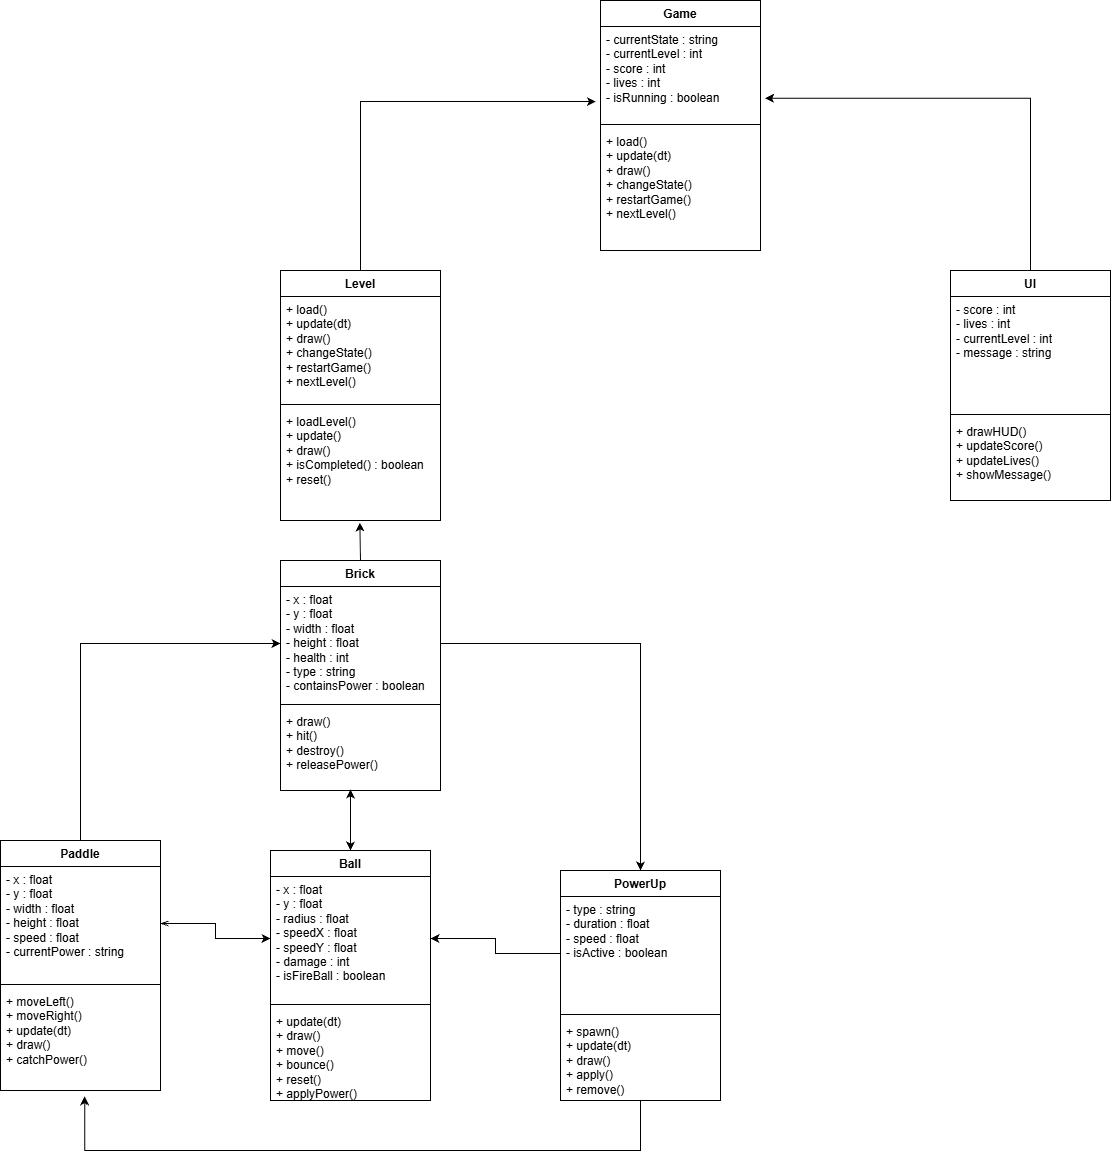

The diagram above was exported from draw.io. Its source (the exported page's mxGraphModel, read from the mxfile embedded in the PNG):
<mxGraphModel dx="1935" dy="1043" grid="1" gridSize="10" guides="1" tooltips="1" connect="1" arrows="1" fold="1" page="1" pageScale="1" pageWidth="827" pageHeight="1169" math="0" shadow="0">
  <root>
    <mxCell id="0" />
    <mxCell id="1" parent="0" />
    <mxCell id="v1qh55KXD6kmMvxTOaro-2" parent="1" style="swimlane;fontStyle=1;align=center;verticalAlign=top;childLayout=stackLayout;horizontal=1;startSize=26;horizontalStack=0;resizeParent=1;resizeParentMax=0;resizeLast=0;collapsible=1;marginBottom=0;whiteSpace=wrap;html=1;" value="Level" vertex="1">
      <mxGeometry height="250" width="160" x="310" y="310" as="geometry" />
    </mxCell>
    <mxCell id="v1qh55KXD6kmMvxTOaro-3" parent="v1qh55KXD6kmMvxTOaro-2" style="text;strokeColor=none;fillColor=none;align=left;verticalAlign=top;spacingLeft=4;spacingRight=4;overflow=hidden;rotatable=0;points=[[0,0.5],[1,0.5]];portConstraint=eastwest;whiteSpace=wrap;html=1;" value="&lt;div&gt;+ load()&lt;/div&gt;&lt;div&gt;+ update(dt)&lt;/div&gt;&lt;div&gt;+ draw()&lt;/div&gt;&lt;div&gt;+ changeState()&lt;/div&gt;&lt;div&gt;+ restartGame()&lt;/div&gt;&lt;div&gt;+ nextLevel()&lt;/div&gt;" vertex="1">
      <mxGeometry height="104" width="160" y="26" as="geometry" />
    </mxCell>
    <mxCell id="v1qh55KXD6kmMvxTOaro-4" parent="v1qh55KXD6kmMvxTOaro-2" style="line;strokeWidth=1;fillColor=none;align=left;verticalAlign=middle;spacingTop=-1;spacingLeft=3;spacingRight=3;rotatable=0;labelPosition=right;points=[];portConstraint=eastwest;strokeColor=inherit;" value="" vertex="1">
      <mxGeometry height="8" width="160" y="130" as="geometry" />
    </mxCell>
    <mxCell id="v1qh55KXD6kmMvxTOaro-5" parent="v1qh55KXD6kmMvxTOaro-2" style="text;strokeColor=none;fillColor=none;align=left;verticalAlign=top;spacingLeft=4;spacingRight=4;overflow=hidden;rotatable=0;points=[[0,0.5],[1,0.5]];portConstraint=eastwest;whiteSpace=wrap;html=1;" value="&lt;div&gt;+ loadLevel()&lt;/div&gt;&lt;div&gt;+ update()&lt;/div&gt;&lt;div&gt;+ draw()&lt;/div&gt;&lt;div&gt;+ isCompleted() : boolean&lt;/div&gt;&lt;div&gt;+ reset()&lt;/div&gt;" vertex="1">
      <mxGeometry height="112" width="160" y="138" as="geometry" />
    </mxCell>
    <mxCell id="v1qh55KXD6kmMvxTOaro-6" parent="1" style="swimlane;fontStyle=1;align=center;verticalAlign=top;childLayout=stackLayout;horizontal=1;startSize=26;horizontalStack=0;resizeParent=1;resizeParentMax=0;resizeLast=0;collapsible=1;marginBottom=0;whiteSpace=wrap;html=1;" value="Game" vertex="1">
      <mxGeometry height="250" width="160" x="630" y="40" as="geometry" />
    </mxCell>
    <mxCell id="v1qh55KXD6kmMvxTOaro-7" parent="v1qh55KXD6kmMvxTOaro-6" style="text;strokeColor=none;fillColor=none;align=left;verticalAlign=top;spacingLeft=4;spacingRight=4;overflow=hidden;rotatable=0;points=[[0,0.5],[1,0.5]];portConstraint=eastwest;whiteSpace=wrap;html=1;" value="&lt;div&gt;- currentState : string&lt;/div&gt;&lt;div&gt;- currentLevel : int&lt;/div&gt;&lt;div&gt;- score : int&lt;/div&gt;&lt;div&gt;- lives : int&lt;/div&gt;&lt;div&gt;- isRunning : boolean&lt;/div&gt;" vertex="1">
      <mxGeometry height="94" width="160" y="26" as="geometry" />
    </mxCell>
    <mxCell id="v1qh55KXD6kmMvxTOaro-8" parent="v1qh55KXD6kmMvxTOaro-6" style="line;strokeWidth=1;fillColor=none;align=left;verticalAlign=middle;spacingTop=-1;spacingLeft=3;spacingRight=3;rotatable=0;labelPosition=right;points=[];portConstraint=eastwest;strokeColor=inherit;" value="" vertex="1">
      <mxGeometry height="8" width="160" y="120" as="geometry" />
    </mxCell>
    <mxCell id="v1qh55KXD6kmMvxTOaro-9" parent="v1qh55KXD6kmMvxTOaro-6" style="text;strokeColor=none;fillColor=none;align=left;verticalAlign=top;spacingLeft=4;spacingRight=4;overflow=hidden;rotatable=0;points=[[0,0.5],[1,0.5]];portConstraint=eastwest;whiteSpace=wrap;html=1;" value="&lt;div&gt;+ load()&lt;/div&gt;&lt;div&gt;+ update(dt)&lt;/div&gt;&lt;div&gt;+ draw()&lt;/div&gt;&lt;div&gt;+ changeState()&lt;/div&gt;&lt;div&gt;+ restartGame()&lt;/div&gt;&lt;div&gt;+ nextLevel()&lt;/div&gt;" vertex="1">
      <mxGeometry height="122" width="160" y="128" as="geometry" />
    </mxCell>
    <mxCell id="v1qh55KXD6kmMvxTOaro-53" edge="1" parent="1" source="v1qh55KXD6kmMvxTOaro-10" style="edgeStyle=orthogonalEdgeStyle;rounded=0;orthogonalLoop=1;jettySize=auto;html=1;exitX=0.5;exitY=0;exitDx=0;exitDy=0;startArrow=classic;startFill=1;">
      <mxGeometry relative="1" as="geometry">
        <mxPoint x="380" y="879" as="sourcePoint" />
        <mxPoint x="380" y="829" as="targetPoint" />
      </mxGeometry>
    </mxCell>
    <mxCell id="v1qh55KXD6kmMvxTOaro-10" parent="1" style="swimlane;fontStyle=1;align=center;verticalAlign=top;childLayout=stackLayout;horizontal=1;startSize=26;horizontalStack=0;resizeParent=1;resizeParentMax=0;resizeLast=0;collapsible=1;marginBottom=0;whiteSpace=wrap;html=1;" value="Ball" vertex="1">
      <mxGeometry height="250" width="160" x="300" y="890" as="geometry" />
    </mxCell>
    <mxCell id="v1qh55KXD6kmMvxTOaro-11" parent="v1qh55KXD6kmMvxTOaro-10" style="text;strokeColor=none;fillColor=none;align=left;verticalAlign=top;spacingLeft=4;spacingRight=4;overflow=hidden;rotatable=0;points=[[0,0.5],[1,0.5]];portConstraint=eastwest;whiteSpace=wrap;html=1;" value="&lt;div&gt;- x : float&lt;/div&gt;&lt;div&gt;- y : float&lt;/div&gt;&lt;div&gt;- radius : float&lt;/div&gt;&lt;div&gt;- speedX : float&lt;/div&gt;&lt;div&gt;- speedY : float&lt;/div&gt;&lt;div&gt;- damage : int&lt;/div&gt;&lt;div&gt;- isFireBall : boolean&lt;/div&gt;" vertex="1">
      <mxGeometry height="124" width="160" y="26" as="geometry" />
    </mxCell>
    <mxCell id="v1qh55KXD6kmMvxTOaro-12" parent="v1qh55KXD6kmMvxTOaro-10" style="line;strokeWidth=1;fillColor=none;align=left;verticalAlign=middle;spacingTop=-1;spacingLeft=3;spacingRight=3;rotatable=0;labelPosition=right;points=[];portConstraint=eastwest;strokeColor=inherit;" value="" vertex="1">
      <mxGeometry height="8" width="160" y="150" as="geometry" />
    </mxCell>
    <mxCell id="v1qh55KXD6kmMvxTOaro-13" parent="v1qh55KXD6kmMvxTOaro-10" style="text;strokeColor=none;fillColor=none;align=left;verticalAlign=top;spacingLeft=4;spacingRight=4;overflow=hidden;rotatable=0;points=[[0,0.5],[1,0.5]];portConstraint=eastwest;whiteSpace=wrap;html=1;" value="&lt;div&gt;+ update(dt)&lt;/div&gt;&lt;div&gt;+ draw()&lt;/div&gt;&lt;div&gt;+ move()&lt;/div&gt;&lt;div&gt;+ bounce()&lt;/div&gt;&lt;div&gt;+ reset()&lt;/div&gt;&lt;div&gt;+ applyPower()&lt;/div&gt;" vertex="1">
      <mxGeometry height="92" width="160" y="158" as="geometry" />
    </mxCell>
    <mxCell id="v1qh55KXD6kmMvxTOaro-48" edge="1" parent="1" source="v1qh55KXD6kmMvxTOaro-15" style="edgeStyle=orthogonalEdgeStyle;rounded=0;orthogonalLoop=1;jettySize=auto;html=1;entryX=0;entryY=0.5;entryDx=0;entryDy=0;" target="v1qh55KXD6kmMvxTOaro-20">
      <mxGeometry relative="1" as="geometry" />
    </mxCell>
    <mxCell id="v1qh55KXD6kmMvxTOaro-15" parent="1" style="swimlane;fontStyle=1;align=center;verticalAlign=top;childLayout=stackLayout;horizontal=1;startSize=26;horizontalStack=0;resizeParent=1;resizeParentMax=0;resizeLast=0;collapsible=1;marginBottom=0;whiteSpace=wrap;html=1;" value="Paddle" vertex="1">
      <mxGeometry height="250" width="160" x="30" y="880" as="geometry" />
    </mxCell>
    <mxCell id="v1qh55KXD6kmMvxTOaro-16" parent="v1qh55KXD6kmMvxTOaro-15" style="text;strokeColor=none;fillColor=none;align=left;verticalAlign=top;spacingLeft=4;spacingRight=4;overflow=hidden;rotatable=0;points=[[0,0.5],[1,0.5]];portConstraint=eastwest;whiteSpace=wrap;html=1;" value="&lt;div&gt;- x : float&lt;/div&gt;&lt;div&gt;- y : float&lt;/div&gt;&lt;div&gt;- width : float&lt;/div&gt;&lt;div&gt;- height : float&lt;/div&gt;&lt;div&gt;- speed : float&lt;/div&gt;&lt;div&gt;- currentPower : string&lt;/div&gt;" vertex="1">
      <mxGeometry height="114" width="160" y="26" as="geometry" />
    </mxCell>
    <mxCell id="v1qh55KXD6kmMvxTOaro-17" parent="v1qh55KXD6kmMvxTOaro-15" style="line;strokeWidth=1;fillColor=none;align=left;verticalAlign=middle;spacingTop=-1;spacingLeft=3;spacingRight=3;rotatable=0;labelPosition=right;points=[];portConstraint=eastwest;strokeColor=inherit;" value="" vertex="1">
      <mxGeometry height="8" width="160" y="140" as="geometry" />
    </mxCell>
    <mxCell id="v1qh55KXD6kmMvxTOaro-18" parent="v1qh55KXD6kmMvxTOaro-15" style="text;strokeColor=none;fillColor=none;align=left;verticalAlign=top;spacingLeft=4;spacingRight=4;overflow=hidden;rotatable=0;points=[[0,0.5],[1,0.5]];portConstraint=eastwest;whiteSpace=wrap;html=1;" value="&lt;div&gt;+ moveLeft()&lt;/div&gt;&lt;div&gt;+ moveRight()&lt;/div&gt;&lt;div&gt;+ update(dt)&lt;/div&gt;&lt;div&gt;+ draw()&lt;/div&gt;&lt;div&gt;+ catchPower()&lt;/div&gt;" vertex="1">
      <mxGeometry height="102" width="160" y="148" as="geometry" />
    </mxCell>
    <mxCell id="v1qh55KXD6kmMvxTOaro-19" parent="1" style="swimlane;fontStyle=1;align=center;verticalAlign=top;childLayout=stackLayout;horizontal=1;startSize=26;horizontalStack=0;resizeParent=1;resizeParentMax=0;resizeLast=0;collapsible=1;marginBottom=0;whiteSpace=wrap;html=1;" value="Brick" vertex="1">
      <mxGeometry height="230" width="160" x="310" y="600" as="geometry" />
    </mxCell>
    <mxCell id="v1qh55KXD6kmMvxTOaro-20" parent="v1qh55KXD6kmMvxTOaro-19" style="text;strokeColor=none;fillColor=none;align=left;verticalAlign=top;spacingLeft=4;spacingRight=4;overflow=hidden;rotatable=0;points=[[0,0.5],[1,0.5]];portConstraint=eastwest;whiteSpace=wrap;html=1;" value="&lt;div&gt;- x : float&lt;/div&gt;&lt;div&gt;- y : float&lt;/div&gt;&lt;div&gt;- width : float&lt;/div&gt;&lt;div&gt;- height : float&lt;/div&gt;&lt;div&gt;- health : int&lt;/div&gt;&lt;div&gt;- type : string&lt;/div&gt;&lt;div&gt;- containsPower : boolean&lt;/div&gt;" vertex="1">
      <mxGeometry height="114" width="160" y="26" as="geometry" />
    </mxCell>
    <mxCell id="v1qh55KXD6kmMvxTOaro-21" parent="v1qh55KXD6kmMvxTOaro-19" style="line;strokeWidth=1;fillColor=none;align=left;verticalAlign=middle;spacingTop=-1;spacingLeft=3;spacingRight=3;rotatable=0;labelPosition=right;points=[];portConstraint=eastwest;strokeColor=inherit;" value="" vertex="1">
      <mxGeometry height="8" width="160" y="140" as="geometry" />
    </mxCell>
    <mxCell id="v1qh55KXD6kmMvxTOaro-22" parent="v1qh55KXD6kmMvxTOaro-19" style="text;strokeColor=none;fillColor=none;align=left;verticalAlign=top;spacingLeft=4;spacingRight=4;overflow=hidden;rotatable=0;points=[[0,0.5],[1,0.5]];portConstraint=eastwest;whiteSpace=wrap;html=1;" value="&lt;div&gt;+ draw()&lt;/div&gt;&lt;div&gt;+ hit()&lt;/div&gt;&lt;div&gt;+ destroy()&lt;/div&gt;&lt;div&gt;+ releasePower()&lt;/div&gt;" vertex="1">
      <mxGeometry height="82" width="160" y="148" as="geometry" />
    </mxCell>
    <mxCell id="v1qh55KXD6kmMvxTOaro-23" parent="1" style="swimlane;fontStyle=1;align=center;verticalAlign=top;childLayout=stackLayout;horizontal=1;startSize=26;horizontalStack=0;resizeParent=1;resizeParentMax=0;resizeLast=0;collapsible=1;marginBottom=0;whiteSpace=wrap;html=1;" value="PowerUp" vertex="1">
      <mxGeometry height="230" width="160" x="590" y="910" as="geometry" />
    </mxCell>
    <mxCell id="v1qh55KXD6kmMvxTOaro-24" parent="v1qh55KXD6kmMvxTOaro-23" style="text;strokeColor=none;fillColor=none;align=left;verticalAlign=top;spacingLeft=4;spacingRight=4;overflow=hidden;rotatable=0;points=[[0,0.5],[1,0.5]];portConstraint=eastwest;whiteSpace=wrap;html=1;" value="&lt;div&gt;- type : string&lt;/div&gt;&lt;div&gt;- duration : float&lt;/div&gt;&lt;div&gt;- speed : float&lt;/div&gt;&lt;div&gt;- isActive : boolean&lt;/div&gt;" vertex="1">
      <mxGeometry height="114" width="160" y="26" as="geometry" />
    </mxCell>
    <mxCell id="v1qh55KXD6kmMvxTOaro-25" parent="v1qh55KXD6kmMvxTOaro-23" style="line;strokeWidth=1;fillColor=none;align=left;verticalAlign=middle;spacingTop=-1;spacingLeft=3;spacingRight=3;rotatable=0;labelPosition=right;points=[];portConstraint=eastwest;strokeColor=inherit;" value="" vertex="1">
      <mxGeometry height="8" width="160" y="140" as="geometry" />
    </mxCell>
    <mxCell id="v1qh55KXD6kmMvxTOaro-26" parent="v1qh55KXD6kmMvxTOaro-23" style="text;strokeColor=none;fillColor=none;align=left;verticalAlign=top;spacingLeft=4;spacingRight=4;overflow=hidden;rotatable=0;points=[[0,0.5],[1,0.5]];portConstraint=eastwest;whiteSpace=wrap;html=1;" value="&lt;div&gt;+ spawn()&lt;/div&gt;&lt;div&gt;+ update(dt)&lt;/div&gt;&lt;div&gt;+ draw()&lt;/div&gt;&lt;div&gt;+ apply()&lt;/div&gt;&lt;div&gt;+ remove()&lt;/div&gt;" vertex="1">
      <mxGeometry height="82" width="160" y="148" as="geometry" />
    </mxCell>
    <mxCell id="v1qh55KXD6kmMvxTOaro-57" edge="1" parent="1" source="v1qh55KXD6kmMvxTOaro-27" style="edgeStyle=orthogonalEdgeStyle;rounded=0;orthogonalLoop=1;jettySize=auto;html=1;exitX=0.5;exitY=0;exitDx=0;exitDy=0;entryX=1.028;entryY=0.764;entryDx=0;entryDy=0;entryPerimeter=0;" target="v1qh55KXD6kmMvxTOaro-7">
      <mxGeometry relative="1" as="geometry" />
    </mxCell>
    <mxCell id="v1qh55KXD6kmMvxTOaro-27" parent="1" style="swimlane;fontStyle=1;align=center;verticalAlign=top;childLayout=stackLayout;horizontal=1;startSize=26;horizontalStack=0;resizeParent=1;resizeParentMax=0;resizeLast=0;collapsible=1;marginBottom=0;whiteSpace=wrap;html=1;" value="UI" vertex="1">
      <mxGeometry height="230" width="160" x="980" y="310" as="geometry" />
    </mxCell>
    <mxCell id="v1qh55KXD6kmMvxTOaro-28" parent="v1qh55KXD6kmMvxTOaro-27" style="text;strokeColor=none;fillColor=none;align=left;verticalAlign=top;spacingLeft=4;spacingRight=4;overflow=hidden;rotatable=0;points=[[0,0.5],[1,0.5]];portConstraint=eastwest;whiteSpace=wrap;html=1;" value="&lt;div&gt;- score : int&lt;/div&gt;&lt;div&gt;- lives : int&lt;/div&gt;&lt;div&gt;- currentLevel : int&lt;/div&gt;&lt;div&gt;- message : string&lt;/div&gt;" vertex="1">
      <mxGeometry height="114" width="160" y="26" as="geometry" />
    </mxCell>
    <mxCell id="v1qh55KXD6kmMvxTOaro-29" parent="v1qh55KXD6kmMvxTOaro-27" style="line;strokeWidth=1;fillColor=none;align=left;verticalAlign=middle;spacingTop=-1;spacingLeft=3;spacingRight=3;rotatable=0;labelPosition=right;points=[];portConstraint=eastwest;strokeColor=inherit;" value="" vertex="1">
      <mxGeometry height="8" width="160" y="140" as="geometry" />
    </mxCell>
    <mxCell id="v1qh55KXD6kmMvxTOaro-30" parent="v1qh55KXD6kmMvxTOaro-27" style="text;strokeColor=none;fillColor=none;align=left;verticalAlign=top;spacingLeft=4;spacingRight=4;overflow=hidden;rotatable=0;points=[[0,0.5],[1,0.5]];portConstraint=eastwest;whiteSpace=wrap;html=1;" value="&lt;div&gt;+ drawHUD()&lt;/div&gt;&lt;div&gt;+ updateScore()&lt;/div&gt;&lt;div&gt;+ updateLives()&lt;/div&gt;&lt;div&gt;+ showMessage()&lt;/div&gt;" vertex="1">
      <mxGeometry height="82" width="160" y="148" as="geometry" />
    </mxCell>
    <mxCell id="v1qh55KXD6kmMvxTOaro-45" edge="1" parent="1" source="v1qh55KXD6kmMvxTOaro-19" style="edgeStyle=orthogonalEdgeStyle;rounded=0;orthogonalLoop=1;jettySize=auto;html=1;exitX=0.5;exitY=0;exitDx=0;exitDy=0;entryX=0.496;entryY=1.018;entryDx=0;entryDy=0;entryPerimeter=0;" target="v1qh55KXD6kmMvxTOaro-5">
      <mxGeometry relative="1" as="geometry" />
    </mxCell>
    <mxCell id="v1qh55KXD6kmMvxTOaro-47" edge="1" parent="1" source="v1qh55KXD6kmMvxTOaro-24" style="edgeStyle=orthogonalEdgeStyle;rounded=0;orthogonalLoop=1;jettySize=auto;html=1;" target="v1qh55KXD6kmMvxTOaro-11">
      <mxGeometry relative="1" as="geometry" />
    </mxCell>
    <mxCell id="v1qh55KXD6kmMvxTOaro-49" edge="1" parent="1" source="v1qh55KXD6kmMvxTOaro-16" style="edgeStyle=orthogonalEdgeStyle;rounded=0;orthogonalLoop=1;jettySize=auto;html=1;entryX=0;entryY=0.5;entryDx=0;entryDy=0;startArrow=openThin;startFill=0;" target="v1qh55KXD6kmMvxTOaro-11">
      <mxGeometry relative="1" as="geometry" />
    </mxCell>
    <mxCell id="v1qh55KXD6kmMvxTOaro-54" edge="1" parent="1" source="v1qh55KXD6kmMvxTOaro-20" style="edgeStyle=orthogonalEdgeStyle;rounded=0;orthogonalLoop=1;jettySize=auto;html=1;entryX=0.5;entryY=0;entryDx=0;entryDy=0;" target="v1qh55KXD6kmMvxTOaro-23">
      <mxGeometry relative="1" as="geometry" />
    </mxCell>
    <mxCell id="v1qh55KXD6kmMvxTOaro-55" edge="1" parent="1" source="v1qh55KXD6kmMvxTOaro-26" style="edgeStyle=orthogonalEdgeStyle;rounded=0;orthogonalLoop=1;jettySize=auto;html=1;entryX=0.526;entryY=1.058;entryDx=0;entryDy=0;entryPerimeter=0;" target="v1qh55KXD6kmMvxTOaro-18">
      <mxGeometry relative="1" as="geometry">
        <Array as="points">
          <mxPoint x="670" y="1190" />
          <mxPoint x="114" y="1190" />
        </Array>
      </mxGeometry>
    </mxCell>
    <mxCell id="v1qh55KXD6kmMvxTOaro-62" edge="1" parent="1" source="v1qh55KXD6kmMvxTOaro-2" style="edgeStyle=orthogonalEdgeStyle;rounded=0;orthogonalLoop=1;jettySize=auto;html=1;entryX=-0.028;entryY=0.799;entryDx=0;entryDy=0;entryPerimeter=0;" target="v1qh55KXD6kmMvxTOaro-7">
      <mxGeometry relative="1" as="geometry" />
    </mxCell>
  </root>
</mxGraphModel>